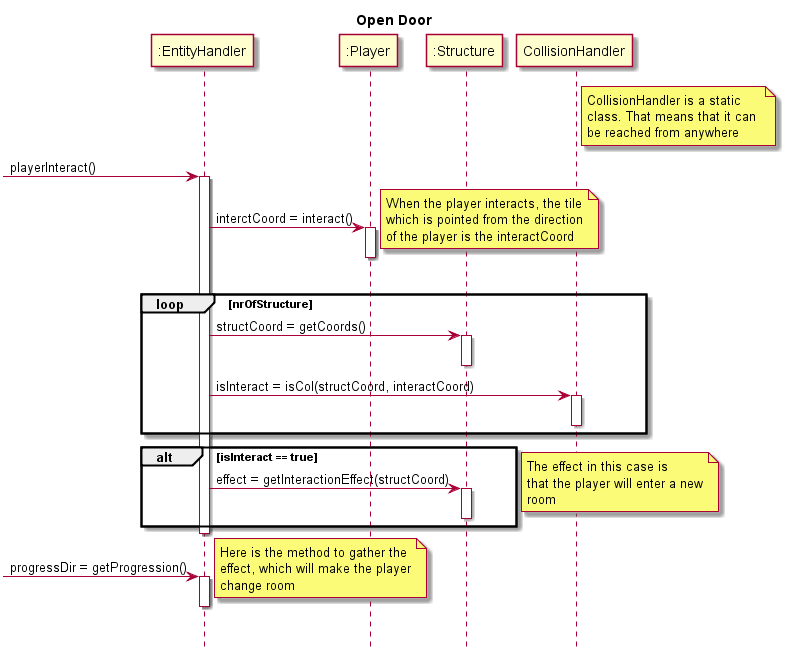

The diagram above was rendered by PlantUML. Its source (embedded in the PNG):
@startuml
hide footbox
title Open Door

participant ":EntityHandler" as eh
participant ":Player" as player
participant ":Structure" as struct
participant "CollisionHandler" as ch

note right of ch
	CollisionHandler is a static
	class. That means that it can 
	be reached from anywhere
end note

[-> eh : playerInteract()
activate eh

eh -> player : interctCoord = interact()
activate player
deactivate player

note right
	When the player interacts, the tile
	which is pointed from the direction
	of the player is the interactCoord
end note

loop nrOfStructure
	eh -> struct : structCoord = getCoords()
	activate struct
	deactivate struct

	eh -> ch : isInteract = isCol(structCoord, interactCoord)
	activate ch
	deactivate ch
end

alt isInteract == true
	eh -> struct : effect = getInteractionEffect(structCoord)
	activate struct
	deactivate struct
end

note right 
	The effect in this case is
	that the player will enter a new
	room
end note

deactivate eh

activate eh
[->eh : progressDir = getProgression()
activate eh
deactivate eh

note right
	Here is the method to gather the
	effect, which will make the player
	change room
end note


@enduml